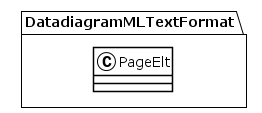

The diagram above was rendered by PlantUML. Its source (embedded in the PNG):
@startuml
!theme plain
package DatadiagramMLTextFormat {
class PageElt {
}
}
@enduml